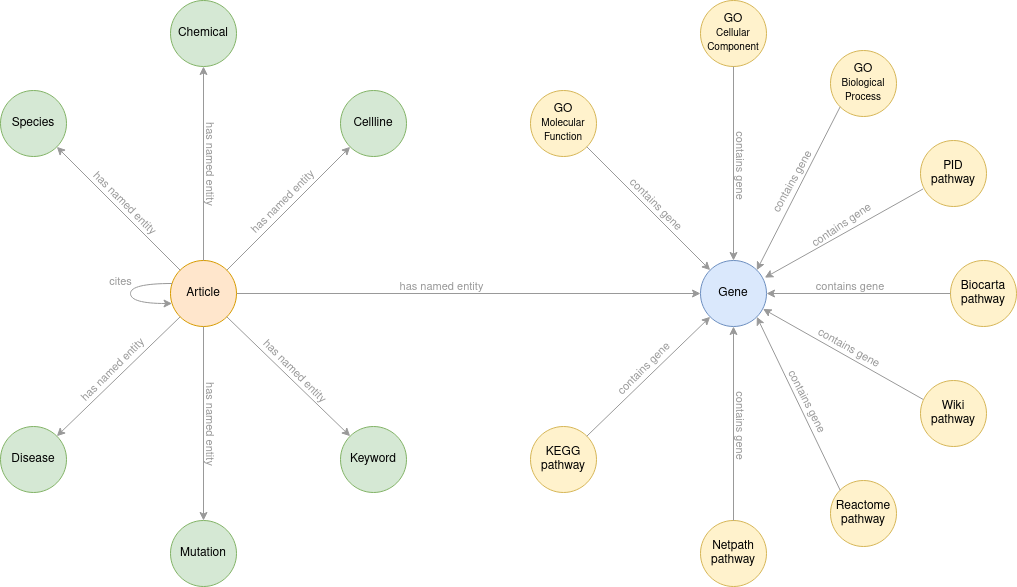

The diagram above was exported from draw.io. Its source (the exported page's mxGraphModel, read from the mxfile embedded in the PNG):
<mxGraphModel dx="1362" dy="886" grid="1" gridSize="10" guides="1" tooltips="1" connect="1" arrows="1" fold="1" page="1" pageScale="1" pageWidth="1169" pageHeight="827" math="0" shadow="0">
  <root>
    <mxCell id="0" />
    <mxCell id="1" parent="0" />
    <mxCell id="MIYhK5YXSJRY7cD8KouX-8" style="edgeStyle=orthogonalEdgeStyle;rounded=0;orthogonalLoop=1;jettySize=auto;html=1;entryX=0;entryY=0.5;entryDx=0;entryDy=0;strokeColor=#999999;" parent="1" source="MIYhK5YXSJRY7cD8KouX-1" target="MIYhK5YXSJRY7cD8KouX-6" edge="1">
      <mxGeometry relative="1" as="geometry" />
    </mxCell>
    <mxCell id="MIYhK5YXSJRY7cD8KouX-9" value="&amp;nbsp;&amp;nbsp; has named entity&amp;nbsp;&amp;nbsp;&amp;nbsp; " style="edgeLabel;html=1;align=center;verticalAlign=bottom;resizable=0;points=[];labelBorderColor=none;labelBackgroundColor=none;fontColor=#999999;" parent="MIYhK5YXSJRY7cD8KouX-8" vertex="1" connectable="0">
      <mxGeometry x="-0.1201" y="-2" relative="1" as="geometry">
        <mxPoint as="offset" />
      </mxGeometry>
    </mxCell>
    <mxCell id="MIYhK5YXSJRY7cD8KouX-1" value="Article" style="ellipse;whiteSpace=wrap;html=1;aspect=fixed;fillColor=#ffe6cc;strokeColor=#d79b00;" parent="1" vertex="1">
      <mxGeometry x="220" y="270" width="66" height="66" as="geometry" />
    </mxCell>
    <mxCell id="MIYhK5YXSJRY7cD8KouX-2" value="&lt;div&gt;Species&lt;/div&gt;" style="ellipse;whiteSpace=wrap;html=1;aspect=fixed;fillColor=#d5e8d4;strokeColor=#82b366;" parent="1" vertex="1">
      <mxGeometry x="50" y="100" width="66" height="66" as="geometry" />
    </mxCell>
    <mxCell id="MIYhK5YXSJRY7cD8KouX-3" value="&lt;div&gt;Chemical&lt;/div&gt;" style="ellipse;whiteSpace=wrap;html=1;aspect=fixed;fillColor=#d5e8d4;strokeColor=#82b366;" parent="1" vertex="1">
      <mxGeometry x="220" y="10" width="66" height="66" as="geometry" />
    </mxCell>
    <mxCell id="MIYhK5YXSJRY7cD8KouX-4" value="Cellline" style="ellipse;whiteSpace=wrap;html=1;aspect=fixed;fillColor=#d5e8d4;strokeColor=#82b366;" parent="1" vertex="1">
      <mxGeometry x="390" y="100" width="66" height="66" as="geometry" />
    </mxCell>
    <mxCell id="MIYhK5YXSJRY7cD8KouX-5" value="Keyword" style="ellipse;whiteSpace=wrap;html=1;aspect=fixed;fillColor=#d5e8d4;strokeColor=#82b366;" parent="1" vertex="1">
      <mxGeometry x="390" y="436" width="66" height="66" as="geometry" />
    </mxCell>
    <mxCell id="MIYhK5YXSJRY7cD8KouX-6" value="&lt;div&gt;Gene&lt;/div&gt;" style="ellipse;whiteSpace=wrap;html=1;aspect=fixed;fillColor=#dae8fc;strokeColor=#6c8ebf;" parent="1" vertex="1">
      <mxGeometry x="750" y="270" width="66" height="66" as="geometry" />
    </mxCell>
    <mxCell id="MIYhK5YXSJRY7cD8KouX-7" value="Disease" style="ellipse;whiteSpace=wrap;html=1;aspect=fixed;fillColor=#d5e8d4;strokeColor=#82b366;" parent="1" vertex="1">
      <mxGeometry x="50" y="436" width="66" height="66" as="geometry" />
    </mxCell>
    <mxCell id="MIYhK5YXSJRY7cD8KouX-10" style="edgeStyle=orthogonalEdgeStyle;rounded=0;orthogonalLoop=1;jettySize=auto;html=1;entryX=0.5;entryY=1;entryDx=0;entryDy=0;exitX=0.5;exitY=0;exitDx=0;exitDy=0;strokeColor=#999999;" parent="1" source="MIYhK5YXSJRY7cD8KouX-1" target="MIYhK5YXSJRY7cD8KouX-3" edge="1">
      <mxGeometry relative="1" as="geometry">
        <mxPoint x="296.0000000000002" y="313" as="sourcePoint" />
        <mxPoint x="560.9999999999948" y="313" as="targetPoint" />
      </mxGeometry>
    </mxCell>
    <mxCell id="MIYhK5YXSJRY7cD8KouX-11" value="&amp;nbsp;&amp;nbsp; has named entity&amp;nbsp;&amp;nbsp;&amp;nbsp; " style="edgeLabel;html=1;align=center;verticalAlign=bottom;resizable=0;points=[];rotation=90;labelBorderColor=none;labelBackgroundColor=none;fontColor=#999999;" parent="MIYhK5YXSJRY7cD8KouX-10" vertex="1" connectable="0">
      <mxGeometry relative="1" as="geometry">
        <mxPoint as="offset" />
      </mxGeometry>
    </mxCell>
    <mxCell id="MIYhK5YXSJRY7cD8KouX-12" style="rounded=0;orthogonalLoop=1;jettySize=auto;html=1;entryX=1;entryY=1;entryDx=0;entryDy=0;exitX=0;exitY=0;exitDx=0;exitDy=0;strokeColor=#999999;" parent="1" source="MIYhK5YXSJRY7cD8KouX-1" target="MIYhK5YXSJRY7cD8KouX-2" edge="1">
      <mxGeometry relative="1" as="geometry">
        <mxPoint x="263.0000000000002" y="280" as="sourcePoint" />
        <mxPoint x="263.0000000000002" y="86.00000000000011" as="targetPoint" />
      </mxGeometry>
    </mxCell>
    <mxCell id="MIYhK5YXSJRY7cD8KouX-13" value="&amp;nbsp;&amp;nbsp; has named entity&amp;nbsp;&amp;nbsp;&amp;nbsp; " style="edgeLabel;html=1;align=center;verticalAlign=bottom;resizable=0;points=[];rotation=45;labelBorderColor=none;labelBackgroundColor=none;fontColor=#999999;" parent="MIYhK5YXSJRY7cD8KouX-12" vertex="1" connectable="0">
      <mxGeometry relative="1" as="geometry">
        <mxPoint as="offset" />
      </mxGeometry>
    </mxCell>
    <mxCell id="MIYhK5YXSJRY7cD8KouX-14" style="rounded=0;orthogonalLoop=1;jettySize=auto;html=1;entryX=0;entryY=1;entryDx=0;entryDy=0;exitX=1;exitY=0;exitDx=0;exitDy=0;strokeColor=#999999;" parent="1" source="MIYhK5YXSJRY7cD8KouX-1" target="MIYhK5YXSJRY7cD8KouX-4" edge="1">
      <mxGeometry relative="1" as="geometry">
        <mxPoint x="239.66547622084795" y="289.6654762208477" as="sourcePoint" />
        <mxPoint x="116.33452377915978" y="166.3345237791599" as="targetPoint" />
      </mxGeometry>
    </mxCell>
    <mxCell id="MIYhK5YXSJRY7cD8KouX-15" value="&amp;nbsp;&amp;nbsp; has named entity&amp;nbsp;&amp;nbsp;&amp;nbsp; " style="edgeLabel;html=1;align=center;verticalAlign=bottom;resizable=0;points=[];rotation=315;labelBorderColor=none;labelBackgroundColor=none;fontColor=#999999;" parent="MIYhK5YXSJRY7cD8KouX-14" vertex="1" connectable="0">
      <mxGeometry relative="1" as="geometry">
        <mxPoint as="offset" />
      </mxGeometry>
    </mxCell>
    <mxCell id="MIYhK5YXSJRY7cD8KouX-16" style="rounded=0;orthogonalLoop=1;jettySize=auto;html=1;entryX=1;entryY=0;entryDx=0;entryDy=0;exitX=0;exitY=1;exitDx=0;exitDy=0;strokeColor=#999999;" parent="1" source="MIYhK5YXSJRY7cD8KouX-1" target="MIYhK5YXSJRY7cD8KouX-7" edge="1">
      <mxGeometry relative="1" as="geometry">
        <mxPoint x="239.66547622084795" y="289.6654762208477" as="sourcePoint" />
        <mxPoint x="116.33452377915978" y="166.3345237791599" as="targetPoint" />
      </mxGeometry>
    </mxCell>
    <mxCell id="MIYhK5YXSJRY7cD8KouX-17" value="&amp;nbsp;&amp;nbsp; has named entity&amp;nbsp;&amp;nbsp;&amp;nbsp; " style="edgeLabel;html=1;align=center;verticalAlign=bottom;resizable=0;points=[];rotation=315;labelBorderColor=none;labelBackgroundColor=none;fontColor=#999999;" parent="MIYhK5YXSJRY7cD8KouX-16" vertex="1" connectable="0">
      <mxGeometry relative="1" as="geometry">
        <mxPoint as="offset" />
      </mxGeometry>
    </mxCell>
    <mxCell id="MIYhK5YXSJRY7cD8KouX-18" style="rounded=0;orthogonalLoop=1;jettySize=auto;html=1;entryX=0;entryY=0;entryDx=0;entryDy=0;exitX=1;exitY=1;exitDx=0;exitDy=0;strokeColor=#999999;" parent="1" source="MIYhK5YXSJRY7cD8KouX-1" target="MIYhK5YXSJRY7cD8KouX-5" edge="1">
      <mxGeometry relative="1" as="geometry">
        <mxPoint x="239.66547622084795" y="336.3345237791523" as="sourcePoint" />
        <mxPoint x="116.33452377915978" y="455.66547622084" as="targetPoint" />
      </mxGeometry>
    </mxCell>
    <mxCell id="MIYhK5YXSJRY7cD8KouX-19" value="&amp;nbsp;&amp;nbsp; has named entity&amp;nbsp;&amp;nbsp;&amp;nbsp; " style="edgeLabel;html=1;align=center;verticalAlign=bottom;resizable=0;points=[];rotation=45;labelBorderColor=none;labelBackgroundColor=none;fontColor=#999999;" parent="MIYhK5YXSJRY7cD8KouX-18" vertex="1" connectable="0">
      <mxGeometry relative="1" as="geometry">
        <mxPoint as="offset" />
      </mxGeometry>
    </mxCell>
    <mxCell id="MIYhK5YXSJRY7cD8KouX-20" style="edgeStyle=orthogonalEdgeStyle;rounded=0;orthogonalLoop=1;jettySize=auto;html=1;curved=1;strokeColor=#999999;" parent="1" source="MIYhK5YXSJRY7cD8KouX-1" target="MIYhK5YXSJRY7cD8KouX-1" edge="1">
      <mxGeometry relative="1" as="geometry">
        <Array as="points">
          <mxPoint x="180" y="300" />
        </Array>
      </mxGeometry>
    </mxCell>
    <mxCell id="MIYhK5YXSJRY7cD8KouX-21" value="&lt;div&gt;cites&lt;/div&gt;" style="edgeLabel;html=1;align=center;verticalAlign=middle;resizable=0;points=[];labelBorderColor=none;labelBackgroundColor=none;fontColor=#999999;" parent="MIYhK5YXSJRY7cD8KouX-20" vertex="1" connectable="0">
      <mxGeometry x="-0.5052" y="-1" relative="1" as="geometry">
        <mxPoint x="-26" y="-2" as="offset" />
      </mxGeometry>
    </mxCell>
    <mxCell id="MIYhK5YXSJRY7cD8KouX-22" value="&lt;div&gt;GO&lt;/div&gt;&lt;div&gt;&lt;span&gt;&lt;font style=&quot;font-size: 10px;&quot;&gt;Molecular Function&lt;/font&gt;&lt;/span&gt;&lt;/div&gt;" style="ellipse;whiteSpace=wrap;html=1;aspect=fixed;fillColor=#fff2cc;strokeColor=#d6b656;" parent="1" vertex="1">
      <mxGeometry x="580" y="100" width="66" height="66" as="geometry" />
    </mxCell>
    <mxCell id="MIYhK5YXSJRY7cD8KouX-24" style="rounded=0;orthogonalLoop=1;jettySize=auto;html=1;entryX=1;entryY=1;entryDx=0;entryDy=0;exitX=0;exitY=0;exitDx=0;exitDy=0;startArrow=classic;startFill=1;endArrow=none;endFill=0;strokeColor=#999999;" parent="1" source="MIYhK5YXSJRY7cD8KouX-6" target="MIYhK5YXSJRY7cD8KouX-22" edge="1">
      <mxGeometry relative="1" as="geometry">
        <mxPoint x="763.3354762208479" y="253.33547622084774" as="sourcePoint" />
        <mxPoint x="640.0045237791597" y="130.0045237791599" as="targetPoint" />
      </mxGeometry>
    </mxCell>
    <mxCell id="MIYhK5YXSJRY7cD8KouX-25" value="&amp;nbsp;&amp;nbsp; contains gene&amp;nbsp;&amp;nbsp; " style="edgeLabel;html=1;align=center;verticalAlign=bottom;resizable=0;points=[];rotation=45;labelBorderColor=none;labelBackgroundColor=none;fontColor=#999999;" parent="MIYhK5YXSJRY7cD8KouX-24" vertex="1" connectable="0">
      <mxGeometry relative="1" as="geometry">
        <mxPoint as="offset" />
      </mxGeometry>
    </mxCell>
    <mxCell id="MIYhK5YXSJRY7cD8KouX-27" value="&lt;div&gt;Biocarta&lt;/div&gt;&lt;div&gt;pathway&lt;br&gt;&lt;/div&gt;" style="ellipse;whiteSpace=wrap;html=1;aspect=fixed;fillColor=#fff2cc;strokeColor=#d6b656;" parent="1" vertex="1">
      <mxGeometry x="1000" y="270" width="66" height="66" as="geometry" />
    </mxCell>
    <mxCell id="MIYhK5YXSJRY7cD8KouX-28" value="&lt;div&gt;GO&lt;/div&gt;&lt;div&gt;&lt;span&gt;&lt;font style=&quot;font-size: 10px;&quot;&gt;Cellular Component&lt;/font&gt;&lt;/span&gt;&lt;/div&gt;" style="ellipse;whiteSpace=wrap;html=1;aspect=fixed;fillColor=#fff2cc;strokeColor=#d6b656;" parent="1" vertex="1">
      <mxGeometry x="750" y="10" width="66" height="66" as="geometry" />
    </mxCell>
    <mxCell id="MIYhK5YXSJRY7cD8KouX-29" value="&lt;div&gt;GO&lt;/div&gt;&lt;div&gt;&lt;span&gt;&lt;font style=&quot;font-size: 10px;&quot;&gt;Biological Process&lt;/font&gt;&lt;/span&gt;&lt;/div&gt;" style="ellipse;whiteSpace=wrap;html=1;aspect=fixed;fillColor=#fff2cc;strokeColor=#d6b656;" parent="1" vertex="1">
      <mxGeometry x="880" y="60" width="66" height="66" as="geometry" />
    </mxCell>
    <mxCell id="MIYhK5YXSJRY7cD8KouX-30" value="&lt;div&gt;Netpath&lt;/div&gt;&lt;div&gt;pathway&lt;br&gt;&lt;/div&gt;" style="ellipse;whiteSpace=wrap;html=1;aspect=fixed;fillColor=#fff2cc;strokeColor=#d6b656;" parent="1" vertex="1">
      <mxGeometry x="750" y="530" width="66" height="66" as="geometry" />
    </mxCell>
    <mxCell id="MIYhK5YXSJRY7cD8KouX-31" value="&lt;div&gt;Reactome&lt;/div&gt;&lt;div&gt;pathway&lt;br&gt;&lt;/div&gt;" style="ellipse;whiteSpace=wrap;html=1;aspect=fixed;fillColor=#fff2cc;strokeColor=#d6b656;" parent="1" vertex="1">
      <mxGeometry x="880" y="490" width="66" height="66" as="geometry" />
    </mxCell>
    <mxCell id="MIYhK5YXSJRY7cD8KouX-32" style="edgeStyle=orthogonalEdgeStyle;rounded=0;orthogonalLoop=1;jettySize=auto;html=1;entryX=0.5;entryY=0;entryDx=0;entryDy=0;exitX=0.5;exitY=1;exitDx=0;exitDy=0;startArrow=classic;startFill=1;endArrow=none;endFill=0;strokeColor=#999999;" parent="1" source="MIYhK5YXSJRY7cD8KouX-6" target="MIYhK5YXSJRY7cD8KouX-30" edge="1">
      <mxGeometry relative="1" as="geometry">
        <mxPoint x="660" y="390" as="sourcePoint" />
        <mxPoint x="782.5700000000003" y="336.0000000000001" as="targetPoint" />
      </mxGeometry>
    </mxCell>
    <mxCell id="MIYhK5YXSJRY7cD8KouX-33" value="&amp;nbsp;&amp;nbsp; contains gene&amp;nbsp;&amp;nbsp; " style="edgeLabel;html=1;align=center;verticalAlign=bottom;resizable=0;points=[];rotation=90;labelBorderColor=none;labelBackgroundColor=none;fontColor=#999999;" parent="MIYhK5YXSJRY7cD8KouX-32" vertex="1" connectable="0">
      <mxGeometry relative="1" as="geometry">
        <mxPoint as="offset" />
      </mxGeometry>
    </mxCell>
    <mxCell id="MIYhK5YXSJRY7cD8KouX-34" value="&lt;div&gt;KEGG&lt;/div&gt;&lt;div&gt;pathway&lt;br&gt;&lt;/div&gt;" style="ellipse;whiteSpace=wrap;html=1;aspect=fixed;fillColor=#fff2cc;strokeColor=#d6b656;" parent="1" vertex="1">
      <mxGeometry x="580" y="436" width="66" height="66" as="geometry" />
    </mxCell>
    <mxCell id="MIYhK5YXSJRY7cD8KouX-35" value="Mutation" style="ellipse;whiteSpace=wrap;html=1;aspect=fixed;fillColor=#d5e8d4;strokeColor=#82b366;" parent="1" vertex="1">
      <mxGeometry x="220" y="530" width="66" height="66" as="geometry" />
    </mxCell>
    <mxCell id="MIYhK5YXSJRY7cD8KouX-36" style="edgeStyle=orthogonalEdgeStyle;rounded=0;orthogonalLoop=1;jettySize=auto;html=1;entryX=0.5;entryY=0;entryDx=0;entryDy=0;exitX=0.5;exitY=1;exitDx=0;exitDy=0;strokeColor=#999999;" parent="1" source="MIYhK5YXSJRY7cD8KouX-1" target="MIYhK5YXSJRY7cD8KouX-35" edge="1">
      <mxGeometry relative="1" as="geometry">
        <mxPoint x="263.0000000000002" y="280" as="sourcePoint" />
        <mxPoint x="263.0000000000002" y="86.00000000000011" as="targetPoint" />
      </mxGeometry>
    </mxCell>
    <mxCell id="MIYhK5YXSJRY7cD8KouX-37" value="&amp;nbsp;&amp;nbsp; has named entity&amp;nbsp;&amp;nbsp;&amp;nbsp; " style="edgeLabel;html=1;align=center;verticalAlign=bottom;resizable=0;points=[];rotation=90;labelBorderColor=none;labelBackgroundColor=none;fontColor=#999999;" parent="MIYhK5YXSJRY7cD8KouX-36" vertex="1" connectable="0">
      <mxGeometry relative="1" as="geometry">
        <mxPoint as="offset" />
      </mxGeometry>
    </mxCell>
    <mxCell id="MIYhK5YXSJRY7cD8KouX-38" style="rounded=0;orthogonalLoop=1;jettySize=auto;html=1;entryX=1;entryY=0;entryDx=0;entryDy=0;exitX=0;exitY=1;exitDx=0;exitDy=0;startArrow=classic;startFill=1;endArrow=none;endFill=0;strokeColor=#999999;" parent="1" source="MIYhK5YXSJRY7cD8KouX-6" target="MIYhK5YXSJRY7cD8KouX-34" edge="1">
      <mxGeometry relative="1" as="geometry">
        <mxPoint x="749.9954762208479" y="330.0045237791523" as="sourcePoint" />
        <mxPoint x="626.6645237791597" y="449.33547622084" as="targetPoint" />
      </mxGeometry>
    </mxCell>
    <mxCell id="MIYhK5YXSJRY7cD8KouX-39" value="&amp;nbsp;&amp;nbsp; contains gene&amp;nbsp;&amp;nbsp; " style="edgeLabel;html=1;align=center;verticalAlign=bottom;resizable=0;points=[];rotation=315;labelBorderColor=none;labelBackgroundColor=none;fontColor=#999999;" parent="MIYhK5YXSJRY7cD8KouX-38" vertex="1" connectable="0">
      <mxGeometry relative="1" as="geometry">
        <mxPoint as="offset" />
      </mxGeometry>
    </mxCell>
    <mxCell id="MIYhK5YXSJRY7cD8KouX-40" style="rounded=0;orthogonalLoop=1;jettySize=auto;html=1;entryX=0;entryY=0;entryDx=0;entryDy=0;exitX=1;exitY=1;exitDx=0;exitDy=0;startArrow=classic;startFill=1;endArrow=none;endFill=0;strokeColor=#999999;" parent="1" source="MIYhK5YXSJRY7cD8KouX-6" target="MIYhK5YXSJRY7cD8KouX-31" edge="1">
      <mxGeometry relative="1" as="geometry">
        <mxPoint x="800.0045237791522" y="336.00452377915207" as="sourcePoint" />
        <mxPoint x="923.3354762208329" y="455.33547622083273" as="targetPoint" />
      </mxGeometry>
    </mxCell>
    <mxCell id="MIYhK5YXSJRY7cD8KouX-41" value="&amp;nbsp;&amp;nbsp; contains gene&amp;nbsp;&amp;nbsp; " style="edgeLabel;html=1;align=center;verticalAlign=bottom;resizable=0;points=[];rotation=63;labelBorderColor=none;labelBackgroundColor=none;fontColor=#999999;" parent="MIYhK5YXSJRY7cD8KouX-40" vertex="1" connectable="0">
      <mxGeometry relative="1" as="geometry">
        <mxPoint as="offset" />
      </mxGeometry>
    </mxCell>
    <mxCell id="MIYhK5YXSJRY7cD8KouX-42" style="edgeStyle=orthogonalEdgeStyle;rounded=0;orthogonalLoop=1;jettySize=auto;html=1;entryX=0;entryY=0.5;entryDx=0;entryDy=0;exitX=1;exitY=0.5;exitDx=0;exitDy=0;startArrow=classic;startFill=1;endArrow=none;endFill=0;strokeColor=#999999;" parent="1" source="MIYhK5YXSJRY7cD8KouX-6" target="MIYhK5YXSJRY7cD8KouX-27" edge="1">
      <mxGeometry relative="1" as="geometry">
        <mxPoint x="820" y="260" as="sourcePoint" />
        <mxPoint x="760.000000000005" y="313" as="targetPoint" />
      </mxGeometry>
    </mxCell>
    <mxCell id="MIYhK5YXSJRY7cD8KouX-43" value="&amp;nbsp;&amp;nbsp; contains gene&amp;nbsp;&amp;nbsp; " style="edgeLabel;html=1;align=center;verticalAlign=bottom;resizable=0;points=[];labelBorderColor=none;labelBackgroundColor=none;fontColor=#999999;" parent="MIYhK5YXSJRY7cD8KouX-42" vertex="1" connectable="0">
      <mxGeometry x="-0.1201" y="-2" relative="1" as="geometry">
        <mxPoint as="offset" />
      </mxGeometry>
    </mxCell>
    <mxCell id="MIYhK5YXSJRY7cD8KouX-44" style="rounded=0;orthogonalLoop=1;jettySize=auto;html=1;entryX=0;entryY=1;entryDx=0;entryDy=0;exitX=1;exitY=0;exitDx=0;exitDy=0;startArrow=classic;startFill=1;endArrow=none;endFill=0;strokeColor=#999999;" parent="1" source="MIYhK5YXSJRY7cD8KouX-6" target="MIYhK5YXSJRY7cD8KouX-29" edge="1">
      <mxGeometry relative="1" as="geometry">
        <mxPoint x="770.0045237791524" y="289.33547622084797" as="sourcePoint" />
        <mxPoint x="893.335476220833" y="166.00452377916739" as="targetPoint" />
      </mxGeometry>
    </mxCell>
    <mxCell id="MIYhK5YXSJRY7cD8KouX-45" value="&amp;nbsp;&amp;nbsp; contains gene&amp;nbsp;&amp;nbsp; " style="edgeLabel;html=1;align=center;verticalAlign=bottom;resizable=0;points=[];rotation=299;labelBorderColor=none;labelBackgroundColor=none;fontColor=#999999;" parent="MIYhK5YXSJRY7cD8KouX-44" vertex="1" connectable="0">
      <mxGeometry relative="1" as="geometry">
        <mxPoint as="offset" />
      </mxGeometry>
    </mxCell>
    <mxCell id="MIYhK5YXSJRY7cD8KouX-46" style="edgeStyle=orthogonalEdgeStyle;rounded=0;orthogonalLoop=1;jettySize=auto;html=1;entryX=0.5;entryY=1;entryDx=0;entryDy=0;exitX=0.5;exitY=0;exitDx=0;exitDy=0;startArrow=classic;startFill=1;endArrow=none;endFill=0;strokeColor=#999999;" parent="1" source="MIYhK5YXSJRY7cD8KouX-6" target="MIYhK5YXSJRY7cD8KouX-28" edge="1">
      <mxGeometry relative="1" as="geometry">
        <mxPoint x="750" y="190" as="sourcePoint" />
        <mxPoint x="820.0000000000002" y="76.00000000000011" as="targetPoint" />
      </mxGeometry>
    </mxCell>
    <mxCell id="MIYhK5YXSJRY7cD8KouX-47" value="&amp;nbsp;&amp;nbsp; contains gene&amp;nbsp;&amp;nbsp; " style="edgeLabel;html=1;align=center;verticalAlign=bottom;resizable=0;points=[];rotation=90;labelBorderColor=none;labelBackgroundColor=none;fontColor=#999999;" parent="MIYhK5YXSJRY7cD8KouX-46" vertex="1" connectable="0">
      <mxGeometry relative="1" as="geometry">
        <mxPoint as="offset" />
      </mxGeometry>
    </mxCell>
    <mxCell id="MIYhK5YXSJRY7cD8KouX-48" value="&lt;div&gt;PID&lt;/div&gt;&lt;div&gt;pathway&lt;br&gt;&lt;/div&gt;" style="ellipse;whiteSpace=wrap;html=1;aspect=fixed;fillColor=#fff2cc;strokeColor=#d6b656;" parent="1" vertex="1">
      <mxGeometry x="970" y="150" width="66" height="66" as="geometry" />
    </mxCell>
    <mxCell id="MIYhK5YXSJRY7cD8KouX-49" style="rounded=0;orthogonalLoop=1;jettySize=auto;html=1;entryX=0.039;entryY=0.734;entryDx=0;entryDy=0;exitX=0.974;exitY=0.26;exitDx=0;exitDy=0;exitPerimeter=0;entryPerimeter=0;startArrow=classic;startFill=1;endArrow=none;endFill=0;strokeColor=#999999;" parent="1" source="MIYhK5YXSJRY7cD8KouX-6" target="MIYhK5YXSJRY7cD8KouX-48" edge="1">
      <mxGeometry relative="1" as="geometry">
        <mxPoint x="769.66547622084" y="289.6654762208402" as="sourcePoint" />
        <mxPoint x="646.3345237791596" y="166.3345237791599" as="targetPoint" />
      </mxGeometry>
    </mxCell>
    <mxCell id="MIYhK5YXSJRY7cD8KouX-50" value="&amp;nbsp;&amp;nbsp; contains gene&amp;nbsp;&amp;nbsp; " style="edgeLabel;html=1;align=center;verticalAlign=bottom;resizable=0;points=[];rotation=326;labelBorderColor=none;labelBackgroundColor=none;fontColor=#999999;" parent="MIYhK5YXSJRY7cD8KouX-49" vertex="1" connectable="0">
      <mxGeometry relative="1" as="geometry">
        <mxPoint as="offset" />
      </mxGeometry>
    </mxCell>
    <mxCell id="MIYhK5YXSJRY7cD8KouX-51" value="&lt;div&gt;Wiki&lt;/div&gt;&lt;div&gt;pathway&lt;br&gt;&lt;/div&gt;" style="ellipse;whiteSpace=wrap;html=1;aspect=fixed;fillColor=#fff2cc;strokeColor=#d6b656;" parent="1" vertex="1">
      <mxGeometry x="970" y="390" width="66" height="66" as="geometry" />
    </mxCell>
    <mxCell id="MIYhK5YXSJRY7cD8KouX-52" style="rounded=0;orthogonalLoop=1;jettySize=auto;html=1;entryX=0.039;entryY=0.286;entryDx=0;entryDy=0;exitX=0.948;exitY=0.734;exitDx=0;exitDy=0;exitPerimeter=0;entryPerimeter=0;startArrow=classic;startFill=1;endArrow=none;endFill=0;strokeColor=#999999;" parent="1" source="MIYhK5YXSJRY7cD8KouX-6" target="MIYhK5YXSJRY7cD8KouX-51" edge="1">
      <mxGeometry relative="1" as="geometry">
        <mxPoint x="824.2839999999997" y="297.1600000000001" as="sourcePoint" />
        <mxPoint x="979.9999999999945" y="193.0000000000001" as="targetPoint" />
      </mxGeometry>
    </mxCell>
    <mxCell id="MIYhK5YXSJRY7cD8KouX-53" value="&amp;nbsp;&amp;nbsp; contains gene&amp;nbsp;&amp;nbsp; " style="edgeLabel;html=1;align=center;verticalAlign=bottom;resizable=0;points=[];rotation=29;labelBorderColor=none;labelBackgroundColor=none;fontColor=#999999;" parent="MIYhK5YXSJRY7cD8KouX-52" vertex="1" connectable="0">
      <mxGeometry relative="1" as="geometry">
        <mxPoint as="offset" />
      </mxGeometry>
    </mxCell>
  </root>
</mxGraphModel>